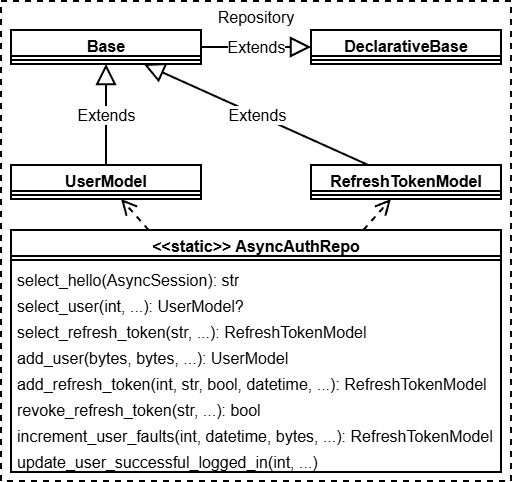

The diagram above was exported from draw.io. Its source (the exported page's mxGraphModel, read from the mxfile embedded in the PNG):
<mxGraphModel dx="-1632" dy="1074" grid="1" gridSize="10" guides="1" tooltips="1" connect="1" arrows="1" fold="1" page="1" pageScale="1" pageWidth="850" pageHeight="1100" background="none" math="0" shadow="0">
  <root>
    <mxCell id="jb4BvT3gpBDV2s_hO2lQ-0" />
    <mxCell id="jb4BvT3gpBDV2s_hO2lQ-1" parent="jb4BvT3gpBDV2s_hO2lQ-0" />
    <mxCell id="aITWGhIaimO9cEgeQBr6-0" parent="jb4BvT3gpBDV2s_hO2lQ-1" style="html=1;whiteSpace=wrap;fontSize=16;verticalAlign=top;strokeWidth=2;dashed=1;" value="Repository" vertex="1">
      <mxGeometry height="480" width="510" x="3530" y="40" as="geometry" />
    </mxCell>
    <mxCell id="aITWGhIaimO9cEgeQBr6-24" parent="jb4BvT3gpBDV2s_hO2lQ-1" style="swimlane;fontStyle=1;align=center;verticalAlign=top;childLayout=stackLayout;horizontal=1;startSize=26;horizontalStack=0;resizeParent=1;resizeParentMax=0;resizeLast=0;collapsible=1;marginBottom=0;whiteSpace=wrap;html=1;strokeWidth=2;fontSize=16;" value="DeclarativeBase" vertex="1">
      <mxGeometry height="34" width="190" x="3840" y="69" as="geometry" />
    </mxCell>
    <mxCell id="aITWGhIaimO9cEgeQBr6-25" parent="aITWGhIaimO9cEgeQBr6-24" style="line;strokeWidth=2;fillColor=none;align=left;verticalAlign=middle;spacingTop=-1;spacingLeft=3;spacingRight=3;rotatable=0;labelPosition=right;points=[];portConstraint=eastwest;strokeColor=inherit;fontSize=16;" value="" vertex="1">
      <mxGeometry height="8" width="190" y="26" as="geometry" />
    </mxCell>
    <mxCell id="aITWGhIaimO9cEgeQBr6-26" parent="jb4BvT3gpBDV2s_hO2lQ-1" style="swimlane;fontStyle=1;align=center;verticalAlign=top;childLayout=stackLayout;horizontal=1;startSize=26;horizontalStack=0;resizeParent=1;resizeParentMax=0;resizeLast=0;collapsible=1;marginBottom=0;whiteSpace=wrap;html=1;strokeWidth=2;fontSize=16;" value="Base" vertex="1">
      <mxGeometry height="34" width="190" x="3540" y="69" as="geometry" />
    </mxCell>
    <mxCell id="aITWGhIaimO9cEgeQBr6-27" parent="aITWGhIaimO9cEgeQBr6-26" style="line;strokeWidth=2;fillColor=none;align=left;verticalAlign=middle;spacingTop=-1;spacingLeft=3;spacingRight=3;rotatable=0;labelPosition=right;points=[];portConstraint=eastwest;strokeColor=inherit;fontSize=16;" value="" vertex="1">
      <mxGeometry height="8" width="190" y="26" as="geometry" />
    </mxCell>
    <mxCell id="aITWGhIaimO9cEgeQBr6-28" parent="jb4BvT3gpBDV2s_hO2lQ-1" style="swimlane;fontStyle=1;align=center;verticalAlign=top;childLayout=stackLayout;horizontal=1;startSize=26;horizontalStack=0;resizeParent=1;resizeParentMax=0;resizeLast=0;collapsible=1;marginBottom=0;whiteSpace=wrap;html=1;strokeWidth=2;fontSize=16;" value="UserModel" vertex="1">
      <mxGeometry height="34" width="190" x="3540" y="204" as="geometry" />
    </mxCell>
    <mxCell id="aITWGhIaimO9cEgeQBr6-29" parent="aITWGhIaimO9cEgeQBr6-28" style="line;strokeWidth=2;fillColor=none;align=left;verticalAlign=middle;spacingTop=-1;spacingLeft=3;spacingRight=3;rotatable=0;labelPosition=right;points=[];portConstraint=eastwest;strokeColor=inherit;fontSize=16;" value="" vertex="1">
      <mxGeometry height="8" width="190" y="26" as="geometry" />
    </mxCell>
    <mxCell id="aITWGhIaimO9cEgeQBr6-30" edge="1" parent="jb4BvT3gpBDV2s_hO2lQ-1" source="aITWGhIaimO9cEgeQBr6-26" style="endArrow=block;endSize=16;endFill=0;html=1;rounded=0;fontSize=16;strokeWidth=2;" target="aITWGhIaimO9cEgeQBr6-24" value="Extends">
      <mxGeometry relative="1" width="160" as="geometry">
        <mxPoint x="3740" y="651" as="sourcePoint" />
        <mxPoint x="3742" y="474" as="targetPoint" />
      </mxGeometry>
    </mxCell>
    <mxCell id="aITWGhIaimO9cEgeQBr6-31" edge="1" parent="jb4BvT3gpBDV2s_hO2lQ-1" source="aITWGhIaimO9cEgeQBr6-28" style="endArrow=block;endSize=16;endFill=0;html=1;rounded=0;fontSize=16;strokeWidth=2;" target="aITWGhIaimO9cEgeQBr6-26" value="Extends">
      <mxGeometry relative="1" width="160" as="geometry">
        <mxPoint x="3837.7799999999997" y="89" as="sourcePoint" />
        <mxPoint x="3837.7799999999997" y="8" as="targetPoint" />
      </mxGeometry>
    </mxCell>
    <mxCell id="aITWGhIaimO9cEgeQBr6-32" parent="jb4BvT3gpBDV2s_hO2lQ-1" style="swimlane;fontStyle=1;align=center;verticalAlign=top;childLayout=stackLayout;horizontal=1;startSize=26;horizontalStack=0;resizeParent=1;resizeParentMax=0;resizeLast=0;collapsible=1;marginBottom=0;whiteSpace=wrap;html=1;strokeWidth=2;fontSize=16;" value="RefreshTokenModel" vertex="1">
      <mxGeometry height="34" width="190" x="3840" y="204" as="geometry" />
    </mxCell>
    <mxCell id="aITWGhIaimO9cEgeQBr6-33" parent="aITWGhIaimO9cEgeQBr6-32" style="line;strokeWidth=2;fillColor=none;align=left;verticalAlign=middle;spacingTop=-1;spacingLeft=3;spacingRight=3;rotatable=0;labelPosition=right;points=[];portConstraint=eastwest;strokeColor=inherit;fontSize=16;" value="" vertex="1">
      <mxGeometry height="8" width="190" y="26" as="geometry" />
    </mxCell>
    <mxCell id="aITWGhIaimO9cEgeQBr6-34" edge="1" parent="jb4BvT3gpBDV2s_hO2lQ-1" source="aITWGhIaimO9cEgeQBr6-32" style="endArrow=block;endSize=16;endFill=0;html=1;rounded=0;fontSize=16;strokeWidth=2;" target="aITWGhIaimO9cEgeQBr6-26" value="Extends">
      <mxGeometry relative="1" width="160" as="geometry">
        <mxPoint x="3630" y="245" as="sourcePoint" />
        <mxPoint x="3630" y="174" as="targetPoint" />
      </mxGeometry>
    </mxCell>
    <mxCell id="aITWGhIaimO9cEgeQBr6-35" parent="jb4BvT3gpBDV2s_hO2lQ-1" style="swimlane;fontStyle=1;align=center;verticalAlign=top;childLayout=stackLayout;horizontal=1;startSize=26;horizontalStack=0;resizeParent=1;resizeParentMax=0;resizeLast=0;collapsible=1;marginBottom=0;whiteSpace=wrap;html=1;strokeWidth=2;fontSize=16;" value="&amp;lt;&amp;lt;static&amp;gt;&amp;gt; AsyncAuthRepo" vertex="1">
      <mxGeometry height="242" width="490" x="3540" y="269" as="geometry" />
    </mxCell>
    <mxCell id="aITWGhIaimO9cEgeQBr6-36" parent="aITWGhIaimO9cEgeQBr6-35" style="line;strokeWidth=2;fillColor=none;align=left;verticalAlign=middle;spacingTop=-1;spacingLeft=3;spacingRight=3;rotatable=0;labelPosition=right;points=[];portConstraint=eastwest;strokeColor=inherit;fontSize=16;" value="" vertex="1">
      <mxGeometry height="8" width="490" y="26" as="geometry" />
    </mxCell>
    <mxCell id="aITWGhIaimO9cEgeQBr6-37" parent="aITWGhIaimO9cEgeQBr6-35" style="text;strokeColor=none;fillColor=none;align=left;verticalAlign=top;spacingLeft=4;spacingRight=4;overflow=hidden;rotatable=0;points=[[0,0.5],[1,0.5]];portConstraint=eastwest;whiteSpace=wrap;html=1;strokeWidth=2;fontSize=16;" value="select_hello(AsyncSession): str" vertex="1">
      <mxGeometry height="26" width="490" y="34" as="geometry" />
    </mxCell>
    <mxCell id="aITWGhIaimO9cEgeQBr6-38" parent="aITWGhIaimO9cEgeQBr6-35" style="text;strokeColor=none;fillColor=none;align=left;verticalAlign=top;spacingLeft=4;spacingRight=4;overflow=hidden;rotatable=0;points=[[0,0.5],[1,0.5]];portConstraint=eastwest;whiteSpace=wrap;html=1;strokeWidth=2;fontSize=16;" value="select_user(int, ...): UserModel?" vertex="1">
      <mxGeometry height="26" width="490" y="60" as="geometry" />
    </mxCell>
    <mxCell id="aITWGhIaimO9cEgeQBr6-39" parent="aITWGhIaimO9cEgeQBr6-35" style="text;strokeColor=none;fillColor=none;align=left;verticalAlign=top;spacingLeft=4;spacingRight=4;overflow=hidden;rotatable=0;points=[[0,0.5],[1,0.5]];portConstraint=eastwest;whiteSpace=wrap;html=1;strokeWidth=2;fontSize=16;" value="select_refresh_token(str, ...): RefreshTokenModel" vertex="1">
      <mxGeometry height="26" width="490" y="86" as="geometry" />
    </mxCell>
    <mxCell id="aITWGhIaimO9cEgeQBr6-40" parent="aITWGhIaimO9cEgeQBr6-35" style="text;strokeColor=none;fillColor=none;align=left;verticalAlign=top;spacingLeft=4;spacingRight=4;overflow=hidden;rotatable=0;points=[[0,0.5],[1,0.5]];portConstraint=eastwest;whiteSpace=wrap;html=1;strokeWidth=2;fontSize=16;" value="add_user(bytes, bytes, ...): UserModel" vertex="1">
      <mxGeometry height="26" width="490" y="112" as="geometry" />
    </mxCell>
    <mxCell id="aITWGhIaimO9cEgeQBr6-41" parent="aITWGhIaimO9cEgeQBr6-35" style="text;strokeColor=none;fillColor=none;align=left;verticalAlign=top;spacingLeft=4;spacingRight=4;overflow=hidden;rotatable=0;points=[[0,0.5],[1,0.5]];portConstraint=eastwest;whiteSpace=wrap;html=1;strokeWidth=2;fontSize=16;" value="add_refresh_token(int, str, bool, datetime, ...): RefreshTokenModel" vertex="1">
      <mxGeometry height="26" width="490" y="138" as="geometry" />
    </mxCell>
    <mxCell id="aITWGhIaimO9cEgeQBr6-42" parent="aITWGhIaimO9cEgeQBr6-35" style="text;strokeColor=none;fillColor=none;align=left;verticalAlign=top;spacingLeft=4;spacingRight=4;overflow=hidden;rotatable=0;points=[[0,0.5],[1,0.5]];portConstraint=eastwest;whiteSpace=wrap;html=1;strokeWidth=2;fontSize=16;" value="revoke_refresh_token(str, ...): bool" vertex="1">
      <mxGeometry height="26" width="490" y="164" as="geometry" />
    </mxCell>
    <mxCell id="aITWGhIaimO9cEgeQBr6-43" parent="aITWGhIaimO9cEgeQBr6-35" style="text;strokeColor=none;fillColor=none;align=left;verticalAlign=top;spacingLeft=4;spacingRight=4;overflow=hidden;rotatable=0;points=[[0,0.5],[1,0.5]];portConstraint=eastwest;whiteSpace=wrap;html=1;strokeWidth=2;fontSize=16;" value="increment_user_faults(int, datetime, bytes, ...): RefreshTokenModel" vertex="1">
      <mxGeometry height="26" width="490" y="190" as="geometry" />
    </mxCell>
    <mxCell id="aITWGhIaimO9cEgeQBr6-44" parent="aITWGhIaimO9cEgeQBr6-35" style="text;strokeColor=none;fillColor=none;align=left;verticalAlign=top;spacingLeft=4;spacingRight=4;overflow=hidden;rotatable=0;points=[[0,0.5],[1,0.5]];portConstraint=eastwest;whiteSpace=wrap;html=1;strokeWidth=2;fontSize=16;" value="update_user_successful_logged_in(int, ...)" vertex="1">
      <mxGeometry height="26" width="490" y="216" as="geometry" />
    </mxCell>
    <mxCell id="aITWGhIaimO9cEgeQBr6-45" edge="1" parent="jb4BvT3gpBDV2s_hO2lQ-1" source="aITWGhIaimO9cEgeQBr6-35" style="endArrow=open;endSize=12;dashed=1;html=1;rounded=0;strokeWidth=2;fontSize=16;" target="aITWGhIaimO9cEgeQBr6-28" value="">
      <mxGeometry relative="1" width="160" as="geometry">
        <mxPoint x="4324" y="669" as="sourcePoint" />
        <mxPoint x="4220" y="808" as="targetPoint" />
      </mxGeometry>
    </mxCell>
    <mxCell id="aITWGhIaimO9cEgeQBr6-46" edge="1" parent="jb4BvT3gpBDV2s_hO2lQ-1" source="aITWGhIaimO9cEgeQBr6-35" style="endArrow=open;endSize=12;dashed=1;html=1;rounded=0;strokeWidth=2;fontSize=16;" target="aITWGhIaimO9cEgeQBr6-32" value="">
      <mxGeometry relative="1" width="160" as="geometry">
        <mxPoint x="3744" y="799" as="sourcePoint" />
        <mxPoint x="3640" y="938" as="targetPoint" />
      </mxGeometry>
    </mxCell>
  </root>
</mxGraphModel>